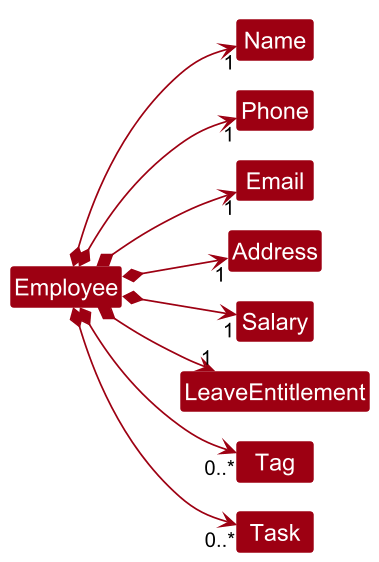

The diagram above was rendered by PlantUML. Its source (embedded in the PNG):
@startuml
!include style.puml
!pragma layout smetana
skinparam dpi 150
skinparam arrowThickness 1.1
skinparam arrowColor MODEL_COLOR
skinparam classBackgroundColor MODEL_COLOR
skinparam ArrowFontStyle plain
skinparam nodesep 25
skinparam ranksep 35
left to right direction

Class Employee
Class Name
Class Phone
Class Email
Class Address
Class Salary
Class LeaveEntitlement
Class Tag
Class Task

Employee *--> "1" Name
Employee *--> "1" Phone
Employee *--> "1" Email
Employee *--> "1" Address
Employee *--> "1" Salary
Employee *--> "1" LeaveEntitlement
Employee *--> "0..*" Tag
Employee *--> "0..*" Task
@enduml